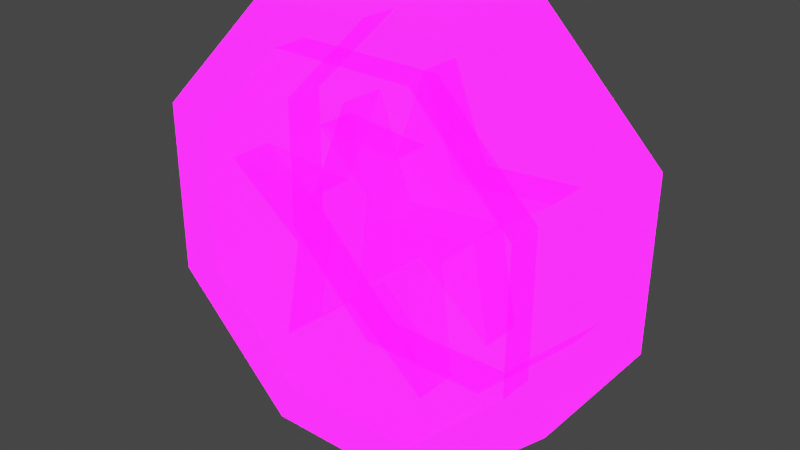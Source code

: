# Source: Coin.blend  (saved by Blender 3.2.14; exported with 4.5.12 LTS)
import bpy
from mathutils import Matrix  # noqa: F401  (used for matrix-valued properties, if any)

bpy.ops.wm.read_factory_settings(use_empty=True)
scene = bpy.context.scene
scene.name = 'Scene'

# ---- collections
col_collection = bpy.data.collections.new('Collection'); scene.collection.children.link(col_collection)

# ---- images (referenced by path relative to the original .blend; pixels are not part of the script)
import os
ASSET_DIR = os.environ.get("B2B_ASSET_DIR", "")  # directory of the original .blend (textures are referenced by path, not embedded)
HERE = os.path.dirname(os.path.abspath(__file__))  # packed textures are extracted next to this script under _unpacked/

def load_image(name, relpath, width, height, colorspace="sRGB"):
    """Load a texture the original file referenced (path relative to the .blend, or extracted next to this script)."""
    p = next((c for c in (os.path.join(HERE, relpath), os.path.join(ASSET_DIR, relpath)) if relpath and os.path.exists(c)), "")
    if p:
        img = bpy.data.images.load(p, check_existing=True)
        img.name = name
    else:  # same state as the original file: an image datablock whose file is absent (Cycles renders it pink)
        img = bpy.data.images.new(name, width, height)
        img.source = "FILE"
        img.filepath = "//" + (relpath or name)
    img.colorspace_settings.name = colorspace
    return img
img_imphenziapalette01_256_gradientx4_png = load_image('ImphenziaPalette01-256-GradientX4.png', 'ImphenziaPalette01-256-GradientX4.png', 1024, 1024, 'sRGB')
img_imphenziapalette02_emission_png = load_image('ImphenziaPalette02-Emission.png', 'ImphenziaPalette02-Emission.png', 1024, 1024, 'sRGB')
img_imphenziapalette02_opacity_png = load_image('ImphenziaPalette02-Opacity.png', 'ImphenziaPalette02-Opacity.png', 1024, 1024, 'sRGB')

# ---- materials (node trees are filled in below, after node groups)
mat_gradient = bpy.data.materials.new('Gradient')
mat_gradient.alpha_threshold = 0.6481
mat_gradient.use_backface_culling = True
mat_gradient.use_raytrace_refraction = True
mat_gradient.use_screen_refraction = True
mat_gradient.use_sss_translucency = True
mat_gradient.thickness_mode = 'SLAB'
mat_gradient.use_thickness_from_shadow = True

# ---- material node trees
mat_gradient.use_nodes = True; mat_gradient.node_tree.nodes.clear()
_N = mat_gradient.node_tree.nodes; _L = mat_gradient.node_tree.links
n0 = _N.new('ShaderNodeOutputMaterial'); n0.name = 'Material Output'; n0.location = (300, 300)
n1 = _N.new('ShaderNodeBsdfPrincipled'); n1.name = 'Principled BSDF'; n1.location = (10, 300)
n1.distribution = 'GGX'
n1.subsurface_method = 'BURLEY'
n1.inputs[3].default_value = 1.45
n1.inputs[28].default_value = 10.0
n2 = _N.new('ShaderNodeTexImage'); n2.name = 'Image Texture'; n2.location = (-460, 320)
n2.image = img_imphenziapalette01_256_gradientx4_png
n3 = _N.new('ShaderNodeTexImage'); n3.name = 'Image Texture.001'; n3.location = (-500, 0)
n3.image = img_imphenziapalette02_emission_png
n4 = _N.new('ShaderNodeTexImage'); n4.name = 'Image Texture.002'; n4.location = (-480, -300)
n4.image = img_imphenziapalette02_opacity_png
n5 = _N.new('ShaderNodeValue'); n5.name = 'Value'; n5.location = (300, 140)
n5.outputs[0].default_value = 0.0
_L.new(n1.outputs[0], n0.inputs[0])
_L.new(n2.outputs[0], n1.inputs[0])
_L.new(n3.outputs[0], n1.inputs[27])
_L.new(n4.outputs[0], n1.inputs[4])
_L.new(n5.outputs[0], n0.inputs[3])
n0.is_active_output = True

# ---- world
world_world = bpy.data.worlds.new('World'); scene.world = world_world
world_world.use_nodes = True; world_world.node_tree.nodes.clear()
_N = world_world.node_tree.nodes; _L = world_world.node_tree.links
n0 = _N.new('ShaderNodeOutputWorld'); n0.name = 'World Output'; n0.location = (300, 300)
n1 = _N.new('ShaderNodeBackground'); n1.name = 'Background'; n1.location = (10, 300)
n1.inputs[0].default_value = (0.05088, 0.05088, 0.05088, 1.0)
_L.new(n1.outputs[0], n0.inputs[0])
n0.is_active_output = True
world_world.color = (0.05088, 0.05088, 0.05088)
world_world.use_sun_shadow = False
world_world.sun_shadow_jitter_overblur = 0.0

# ---- meshes
me_cylinder = bpy.data.meshes.new('Cylinder')
me_cylinder.from_pydata([(0.7463, 1.206, -0.3334), (0.7463, 1.206, 0.3334), (0.7441, 0.5887, -0.3334), (0.7441, 0.5887, 0.3334), (0.3061, 0.1537, -0.3334), (0.3061, 0.1537, 0.3334), (-0.3113, 0.1559, -0.3334), (-0.3113, 0.1559, 0.3334), (-0.7463, 0.5939, -0.3334), (-0.7463, 0.5939, 0.3334), (-0.7441, 1.211, -0.3334), (-0.7441, 1.211, 0.3334), (-0.3061, 1.646, -0.3334), (-0.3061, 1.646, 0.3334), (0.3113, 1.644, -0.3334), (0.3113, 1.644, 0.3334), (0.9252, 1.279, -0.3334), (0.9225, 0.5141, -0.3334), (0.9225, 0.5141, 0.3334), (0.9252, 1.279, 0.3334), (0.3795, -0.02521, -0.3334), (0.3795, -0.02521, 0.3334), (-0.3859, -0.02254, -0.3334), (-0.3859, -0.02254, 0.3334), (-0.9252, 0.5205, -0.3334), (-0.9252, 0.5205, 0.3334), (-0.9225, 1.286, -0.3334), (-0.9225, 1.286, 0.3334), (-0.3795, 1.825, -0.3334), (-0.3795, 1.825, 0.3334), (0.3859, 1.823, -0.3334), (0.3859, 1.823, 0.3334), (0.7463, 1.206, -0.1409), (0.7441, 0.5887, -0.1409), (0.7441, 0.5887, 0.1786), (0.7463, 1.206, 0.1786), (0.3061, 0.1537, -0.1409), (0.3061, 0.1537, 0.1786), (-0.3113, 0.1559, -0.1409), (-0.3113, 0.1559, 0.1786), (-0.7463, 0.5939, -0.1409), (-0.7463, 0.5939, 0.1786), (-0.7441, 1.211, -0.1409), (-0.7441, 1.211, 0.1786), (-0.3061, 1.646, -0.1409), (-0.3061, 1.646, 0.1786), (0.3113, 1.644, -0.1409), (0.3113, 1.644, 0.1786), (0.625, 1.142, -0.1093), (0.2803, 0.8806, -0.1093), (0.3633, 0.4273, -0.1093), (0.01532, 0.7155, -0.1093), (-0.3294, 0.4273, -0.1093), (-0.2688, 0.9062, -0.1093), (-0.5337, 1.149, -0.1093), (-0.1188, 1.107, -0.1093), (0.02489, 1.516, -0.1093), (0.1845, 1.107, -0.1093), (-0.136, 1.107, 0.1429), (0.02362, 1.516, 0.1429), (0.1673, 1.107, 0.1429), (0.5823, 1.149, 0.1429), (0.3173, 0.9062, 0.1429), (0.378, 0.4273, 0.1429), (0.03319, 0.7155, 0.1429), (-0.3148, 0.4273, 0.1429), (-0.2318, 0.8806, 0.1429), (-0.5765, 1.142, 0.1429), (-0.136, 1.107, 0.3371), (0.02362, 1.516, 0.3371), (0.1673, 1.107, 0.3371), (0.5823, 1.149, 0.3371), (0.3173, 0.9062, 0.3371), (0.378, 0.4273, 0.3371), (0.03319, 0.7155, 0.3371), (-0.3148, 0.4273, 0.3371), (-0.2318, 0.8806, 0.3371), (-0.5765, 1.142, 0.3371), (0.1845, 1.107, -0.3035), (0.02489, 1.516, -0.3035), (-0.1188, 1.107, -0.3035), (-0.5337, 1.149, -0.3035), (-0.2688, 0.9062, -0.3035), (-0.3294, 0.4273, -0.3035), (0.01532, 0.7155, -0.3035), (0.3633, 0.4273, -0.3035), (0.2803, 0.8806, -0.3035), (0.625, 1.142, -0.3035)], [], [(16, 19, 18, 17), (17, 18, 21, 20), (20, 21, 23, 22), (22, 23, 25, 24), (24, 25, 27, 26), (26, 27, 29, 28), (10, 12, 44, 42), (28, 29, 31, 30), (30, 31, 19, 16), (2, 4, 36, 33), (2, 0, 16, 17), (1, 3, 18, 19), (4, 2, 17, 20), (3, 5, 21, 18), (6, 4, 20, 22), (5, 7, 23, 21), (8, 6, 22, 24), (7, 9, 25, 23), (10, 8, 24, 26), (9, 11, 27, 25), (12, 10, 26, 28), (11, 13, 29, 27), (14, 12, 28, 30), (13, 15, 31, 29), (0, 14, 30, 16), (15, 1, 19, 31), (32, 33, 36, 38, 40, 42, 44, 46), (5, 3, 34, 37), (13, 11, 43, 45), (4, 6, 38, 36), (12, 14, 46, 44), (7, 5, 37, 39), (15, 13, 45, 47), (6, 8, 40, 38), (14, 0, 32, 46), (9, 7, 39, 41), (0, 2, 33, 32), (1, 15, 47, 35), (8, 10, 42, 40), (3, 1, 35, 34), (11, 9, 41, 43), (53, 54, 81, 82), (34, 35, 47, 45, 43, 41, 39, 37), (56, 57, 78, 79), (80, 79, 78, 87, 86, 85, 84, 83, 82, 81), (70, 69, 68, 77, 76, 75, 74, 73, 72, 71), (62, 61, 71, 72), (59, 58, 68, 69), (66, 65, 75, 76), (63, 62, 72, 73), (60, 59, 69, 70), (67, 66, 76, 77), (64, 63, 73, 74), (61, 60, 70, 71), (58, 67, 77, 68), (65, 64, 74, 75), (49, 50, 85, 86), (52, 53, 82, 83), (55, 56, 79, 80), (48, 49, 86, 87), (51, 52, 83, 84), (54, 55, 80, 81), (57, 48, 87, 78), (50, 51, 84, 85)])
_uv = me_cylinder.uv_layers.new(name='UVMap')
_uv.uv.foreach_set('vector', [0.406, 0.8363, 0.406, 0.8363, 0.406, 0.8363, 0.406, 0.8363, 0.406, 0.8363, 0.406, 0.8363, 0.406, 0.8363, 0.406, 0.8363, 0.406, 0.8363, 0.406, 0.8363, 0.406, 0.8363, 0.406, 0.8363, 0.406, 0.8363, 0.406, 0.8363, 0.406, 0.8363, 0.406, 0.8363, 0.406, 0.8363, 0.406, 0.8363, 0.406, 0.8363, 0.406, 0.8363, 0.406, 0.8363, 0.406, 0.8363, 0.406, 0.8363, 0.406, 0.8363, 0.461, 0.8388, 0.461, 0.8388, 0.461, 0.8388, 0.461, 0.8388, 0.406, 0.8363, 0.406, 0.8363, 0.406, 0.8363, 0.406, 0.8363, 0.406, 0.8363, 0.406, 0.8363, 0.406, 0.8363, 0.406, 0.8363, 0.461, 0.8388, 0.461, 0.8388, 0.461, 0.8388, 0.461, 0.8388, 0.406, 0.8363, 0.406, 0.8363, 0.406, 0.8363, 0.406, 0.8363, 0.406, 0.8363, 0.406, 0.8363, 0.406, 0.8363, 0.406, 0.8363, 0.406, 0.8363, 0.406, 0.8363, 0.406, 0.8363, 0.406, 0.8363, 0.406, 0.8363, 0.406, 0.8363, 0.406, 0.8363, 0.406, 0.8363, 0.406, 0.8363, 0.406, 0.8363, 0.406, 0.8363, 0.406, 0.8363, 0.406, 0.8363, 0.406, 0.8363, 0.406, 0.8363, 0.406, 0.8363, 0.406, 0.8363, 0.406, 0.8363, 0.406, 0.8363, 0.406, 0.8363, 0.406, 0.8363, 0.406, 0.8363, 0.406, 0.8363, 0.406, 0.8363, 0.406, 0.8363, 0.406, 0.8363, 0.406, 0.8363, 0.406, 0.8363, 0.406, 0.8363, 0.406, 0.8363, 0.406, 0.8363, 0.406, 0.8363, 0.406, 0.8363, 0.406, 0.8363, 0.406, 0.8363, 0.406, 0.8363, 0.406, 0.8363, 0.406, 0.8363, 0.406, 0.8363, 0.406, 0.8363, 0.406, 0.8363, 0.406, 0.8363, 0.406, 0.8363, 0.406, 0.8363, 0.406, 0.8363, 0.406, 0.8363, 0.406, 0.8363, 0.406, 0.8363, 0.406, 0.8363, 0.406, 0.8363, 0.406, 0.8363, 0.406, 0.8363, 0.406, 0.8363, 0.406, 0.8363, 0.406, 0.8363, 0.406, 0.8363, 0.461, 0.8388, 0.461, 0.8388, 0.461, 0.8388, 0.461, 0.8388, 0.461, 0.8388, 0.461, 0.8388, 0.461, 0.8388, 0.461, 0.8388, 0.461, 0.8388, 0.461, 0.8388, 0.461, 0.8388, 0.461, 0.8388, 0.461, 0.8388, 0.461, 0.8388, 0.461, 0.8388, 0.461, 0.8388, 0.461, 0.8388, 0.461, 0.8388, 0.461, 0.8388, 0.461, 0.8388, 0.461, 0.8388, 0.461, 0.8388, 0.461, 0.8388, 0.461, 0.8388, 0.461, 0.8388, 0.461, 0.8388, 0.461, 0.8388, 0.461, 0.8388, 0.461, 0.8388, 0.461, 0.8388, 0.461, 0.8388, 0.461, 0.8388, 0.461, 0.8388, 0.461, 0.8388, 0.461, 0.8388, 0.461, 0.8388, 0.461, 0.8388, 0.461, 0.8388, 0.461, 0.8388, 0.461, 0.8388, 0.461, 0.8388, 0.461, 0.8388, 0.461, 0.8388, 0.461, 0.8388, 0.461, 0.8388, 0.461, 0.8388, 0.461, 0.8388, 0.461, 0.8388, 0.461, 0.8388, 0.461, 0.8388, 0.461, 0.8388, 0.461, 0.8388, 0.461, 0.8388, 0.461, 0.8388, 0.461, 0.8388, 0.461, 0.8388, 0.461, 0.8388, 0.461, 0.8388, 0.461, 0.8388, 0.461, 0.8388, 0.461, 0.8388, 0.461, 0.8388, 0.461, 0.8388, 0.461, 0.8388, 0.4619, 0.8462, 0.4619, 0.8462, 0.4619, 0.8462, 0.4619, 0.8462, 0.461, 0.8388, 0.461, 0.8388, 0.461, 0.8388, 0.461, 0.8388, 0.461, 0.8388, 0.461, 0.8388, 0.461, 0.8388, 0.461, 0.8388, 0.4619, 0.8462, 0.4619, 0.8462, 0.4619, 0.8462, 0.4619, 0.8462, 0.4057, 0.8438, 0.4057, 0.8438, 0.4057, 0.8438, 0.4057, 0.8438, 0.4057, 0.8438, 0.4057, 0.8438, 0.4057, 0.8438, 0.4057, 0.8438, 0.4057, 0.8438, 0.4057, 0.8438, 0.4057, 0.8438, 0.4057, 0.8438, 0.4057, 0.8438, 0.4057, 0.8438, 0.4057, 0.8438, 0.4057, 0.8438, 0.4057, 0.8438, 0.4057, 0.8438, 0.4057, 0.8438, 0.4057, 0.8438, 0.4619, 0.8462, 0.4619, 0.8462, 0.4619, 0.8462, 0.4619, 0.8462, 0.4619, 0.8462, 0.4619, 0.8462, 0.4619, 0.8462, 0.4619, 0.8462, 0.4619, 0.8462, 0.4619, 0.8462, 0.4619, 0.8462, 0.4619, 0.8462, 0.4619, 0.8462, 0.4619, 0.8462, 0.4619, 0.8462, 0.4619, 0.8462, 0.4619, 0.8462, 0.4619, 0.8462, 0.4619, 0.8462, 0.4619, 0.8462, 0.4619, 0.8462, 0.4619, 0.8462, 0.4619, 0.8462, 0.4619, 0.8462, 0.4619, 0.8462, 0.4619, 0.8462, 0.4619, 0.8462, 0.4619, 0.8462, 0.4619, 0.8462, 0.4619, 0.8462, 0.4619, 0.8462, 0.4619, 0.8462, 0.4619, 0.8462, 0.4619, 0.8462, 0.4619, 0.8462, 0.4619, 0.8462, 0.4619, 0.8462, 0.4619, 0.8462, 0.4619, 0.8462, 0.4619, 0.8462, 0.4619, 0.8462, 0.4619, 0.8462, 0.4619, 0.8462, 0.4619, 0.8462, 0.4619, 0.8462, 0.4619, 0.8462, 0.4619, 0.8462, 0.4619, 0.8462, 0.4619, 0.8462, 0.4619, 0.8462, 0.4619, 0.8462, 0.4619, 0.8462, 0.4619, 0.8462, 0.4619, 0.8462, 0.4619, 0.8462, 0.4619, 0.8462, 0.4619, 0.8462, 0.4619, 0.8462, 0.4619, 0.8462, 0.4619, 0.8462, 0.4619, 0.8462, 0.4619, 0.8462, 0.4619, 0.8462, 0.4619, 0.8462, 0.4619, 0.8462, 0.4619, 0.8462, 0.4619, 0.8462, 0.4619, 0.8462, 0.4619, 0.8462, 0.4619, 0.8462, 0.4619, 0.8462, 0.4619, 0.8462])
me_cylinder.materials.append(mat_gradient)
me_cylinder.update()

# ---- objects
ob_cylinder = bpy.data.objects.new('Cylinder', me_cylinder)

# ---- transforms, parenting, visibility, modifiers, constraints
ob_cylinder.location = (0.0, 0.0, 0.0)
ob_cylinder.rotation_euler = (1.571, -0.0, 0.0)

# ---- collection membership
col_collection.objects.link(ob_cylinder)

# ---- scene / render settings (as saved in the file)
scene.frame_start = 1; scene.frame_end = 250; scene.frame_set(0)
scene.render.engine = 'BLENDER_EEVEE_NEXT'
scene.cycles.use_denoising = False
scene.cycles.samples = 128
scene.cycles.sampling_pattern = 'TABULATED_SOBOL'
scene.cycles.use_adaptive_sampling = False
scene.cycles.use_light_tree = False
scene.eevee.use_gtao = True
scene.view_settings.view_transform = 'Filmic'
bpy.context.view_layer.update()

# ---- added for rendering (the .blend has no active camera and no usable light): camera, sun
cam_auto = bpy.data.cameras.new('AutoCamera')
cam_auto.lens = 50.0
cam_auto.sensor_width = 36.0
cam_auto.clip_end = 1000.0
ob_auto_camera = bpy.data.objects.new('AutoCamera', cam_auto)
scene.collection.objects.link(ob_auto_camera)
ob_auto_camera.location = (2.49943, -3.00113, 2.89954)
ob_auto_camera.rotation_euler = (1.09748, -7.21219e-08, 0.694738)
scene.camera = ob_auto_camera
light_auto_sun = bpy.data.lights.new('AutoSun', 'SUN')
light_auto_sun.energy = 3.0
light_auto_sun.angle = 0.0523599
ob_auto_sun = bpy.data.objects.new('AutoSun', light_auto_sun)
scene.collection.objects.link(ob_auto_sun)
ob_auto_sun.rotation_euler = (0.872665, 0.174533, 0.523599)
bpy.context.view_layer.update()
